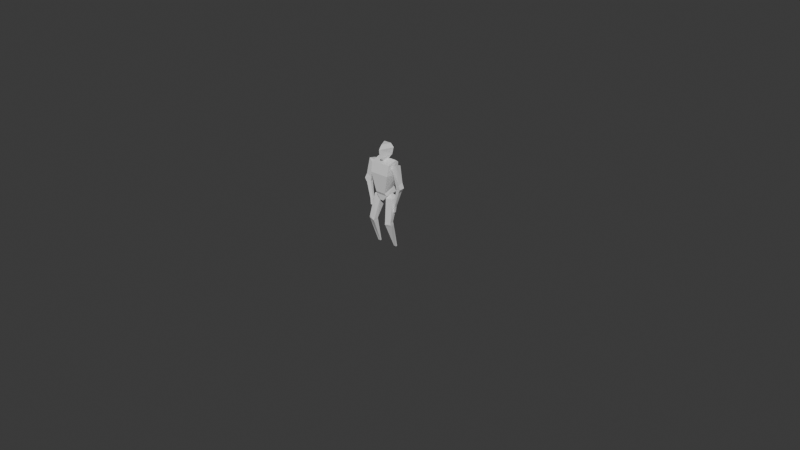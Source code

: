 # Source: alien_sus.blend  (saved by Blender 4.4.32; exported with 4.5.12 LTS)
import bpy
from mathutils import Matrix  # noqa: F401  (used for matrix-valued properties, if any)

bpy.ops.wm.read_factory_settings(use_empty=True)
scene = bpy.context.scene
scene.name = 'Scene'

# ---- collections
col_collection = bpy.data.collections.new('Collection'); scene.collection.children.link(col_collection)
col_character1 = bpy.data.collections.new('character1'); scene.collection.children.link(col_character1)
col_character1_rig = bpy.data.collections.new('character1_rig'); col_character1.children.link(col_character1_rig)
col_character1_cs = bpy.data.collections.new('character1_cs'); col_character1.children.link(col_character1_cs)
col_character1_cs.hide_render = True
col_character1_cs.hide_viewport = True

# ---- materials (node trees are filled in below, after node groups)
mat_material = bpy.data.materials.new('Material')
mat_material.alpha_threshold = 0.0
mat_material.roughness = 0.5
mat_material.line_color = (0.0, 0.0, 0.0, 1.0)

# ---- material node trees
mat_material.use_nodes = True; mat_material.node_tree.nodes.clear()
_N = mat_material.node_tree.nodes; _L = mat_material.node_tree.links
n0 = _N.new('ShaderNodeOutputMaterial'); n0.name = 'Material Output'; n0.location = (300, 300)
n1 = _N.new('ShaderNodeBsdfPrincipled'); n1.name = 'Principled BSDF'; n1.location = (10, 300)
n1.inputs[3].default_value = 1.45
_L.new(n1.outputs[0], n0.inputs[0])
n0.is_active_output = True

# ---- world
world_world = bpy.data.worlds.new('World'); scene.world = world_world
world_world.use_nodes = True; world_world.node_tree.nodes.clear()
_N = world_world.node_tree.nodes; _L = world_world.node_tree.links
n0 = _N.new('ShaderNodeOutputWorld'); n0.name = 'World Output'; n0.location = (300, 300)
n1 = _N.new('ShaderNodeBackground'); n1.name = 'Background'; n1.location = (10, 300)
n1.inputs[0].default_value = (0.05088, 0.05088, 0.05088, 1.0)
_L.new(n1.outputs[0], n0.inputs[0])
n0.is_active_output = True
world_world.color = (0.05088, 0.05088, 0.05088)
world_world.sun_shadow_jitter_overblur = 0.0

# ---- meshes
me_alien = bpy.data.meshes.new('alien')
me_alien.from_pydata([(0.03211, -0.1406, 1.645), (0.1063, 0.07878, 1.683), (-0.04207, 0.07878, 1.683), (0.03211, -0.05691, 1.598), (0.07391, 0.02317, 1.622), (-0.009686, 0.02317, 1.622), (0.03211, -0.04433, 1.563), (0.07391, 0.0339, 1.593), (-0.009686, 0.0339, 1.593), (0.2106, -0.1301, 1.564), (-0.1464, -0.1301, 1.564), (0.2049, -0.1703, 1.381), (-0.1406, -0.1703, 1.381), (0.2049, 0.1099, 1.348), (-0.1406, 0.1099, 1.348), (0.1227, -0.1371, 1.04), (-0.0585, -0.1371, 1.04), (0.1227, 0.1076, 1.102), (-0.0585, 0.1076, 1.102), (0.06233, -0.1049, 0.8878), (0.001901, -0.1049, 0.8878), (0.06233, 0.09333, 0.881), (0.001901, 0.09333, 0.881), (-0.07598, 0.1425, 0.9973), (-0.07598, -0.1109, 0.9924), (0.1402, 0.1425, 0.9973), (0.1402, -0.1109, 0.9924), (-0.06502, -0.02965, 1.536), (-0.2651, 0.01179, 1.13), (-0.362, -0.07469, 1.175), (-0.3631, 0.02853, 1.179), (-0.2367, 0.05443, 1.545), (-0.2491, -0.07582, 1.574), (-0.131, 0.001594, 1.493), (-0.1685, -0.07179, 1.467), (-0.2622, -0.04291, 1.129), (-0.2277, -0.01211, 0.696), (-0.2306, -0.03993, 0.6999), (-0.2581, -0.05116, 0.7008), (-0.256, -0.009065, 0.699), (-0.2484, -0.04628, 1.204), (-0.2489, 0.01004, 1.206), (-0.3255, -0.06538, 1.26), (-0.3206, 0.03215, 1.261), (-0.3268, -0.06353, 1.1), (-0.3268, 0.02357, 1.1), (0.1292, -0.02965, 1.536), (0.2964, 0.01239, 1.126), (0.3974, -0.07361, 1.163), (0.3984, 0.02961, 1.167), (0.301, 0.05502, 1.542), (0.3155, -0.07534, 1.572), (0.1927, 0.0006373, 1.498), (0.2321, -0.07188, 1.467), (0.2937, -0.04232, 1.126), (0.2275, -0.01212, 0.6961), (0.2306, -0.03993, 0.6999), (0.2578, -0.05117, 0.7008), (0.255, -0.00909, 0.6988), (0.2864, -0.04583, 1.201), (0.2868, 0.01048, 1.203), (0.3679, -0.06442, 1.25), (0.3625, 0.03307, 1.252), (0.3552, -0.06273, 1.091), (0.3549, 0.02437, 1.09), (-0.02976, -0.06787, 0.9096), (-0.02712, 0.09577, 0.8889), (-0.1567, 0.1019, 0.929), (-0.1578, -0.06079, 0.9498), (-0.02605, 0.02373, 1.024), (-0.1986, -0.044, 0.5282), (-0.0914, -0.06853, 0.5088), (-0.1054, -0.1375, 0.5175), (-0.2148, -0.1261, 0.5408), (-0.206, -0.03352, 0.4838), (-0.09825, -0.05523, 0.4645), (-0.1162, -0.1499, 0.4784), (-0.2234, -0.1258, 0.4983), (-0.1167, -0.125, 0.4329), (-0.2249, -0.1038, 0.4517), (-0.1979, 0.09238, 7.682e-05), (-0.1527, 0.09237, 0.0002923), (-0.1528, 0.06382, -0.001339), (-0.1979, 0.06378, -0.0009223), (0.08957, -0.06669, 0.9168), (0.08823, 0.09662, 0.8947), (0.2204, 0.1009, 0.9242), (0.2206, -0.06163, 0.9468), (0.09201, 0.02421, 1.026), (0.2285, -0.05139, 0.5236), (0.1189, -0.06938, 0.5119), (0.1292, -0.1391, 0.5201), (0.2405, -0.1343, 0.5357), (0.2334, -0.04144, 0.4793), (0.1234, -0.05646, 0.4676), (0.1362, -0.152, 0.48), (0.246, -0.1349, 0.4922), (0.1354, -0.1269, 0.4342), (0.2457, -0.1122, 0.4454), (0.1978, 0.09239, 3.136e-05), (0.1527, 0.09235, 0.0004286), (0.1527, 0.06366, -0.0005843), (0.1979, 0.06387, -0.001368), (0.2656, -0.05351, 0.8049), (0.2637, 0.0006497, 0.8043), (0.2289, -0.0404, 0.8194), (0.2266, -0.005315, 0.8173), (-0.265, -0.05352, 0.807), (-0.2631, 0.000643, 0.8063), (-0.2271, -0.04044, 0.8179), (-0.225, -0.005357, 0.8157), (0.2094, 0.1064, 1.569), (0.2106, 0.0514, 1.611), (-0.1464, 0.0514, 1.611), (-0.1452, 0.1064, 1.569), (0.03211, -0.1066, 1.886), (0.02986, -0.1637, 1.81), (0.1012, 0.05094, 1.889), (0.1379, 0.07803, 1.814), (-0.03703, 0.05094, 1.889), (-0.07361, 0.07803, 1.814)], [], [(116, 120, 2), (0, 116, 2), (2, 1, 4, 5), (2, 120, 118, 1), (3, 5, 8, 6), (1, 0, 3, 4), (0, 2, 5, 3), (7, 6, 8), (5, 4, 7, 8), (4, 3, 6, 7), (111, 112, 9, 11, 13), (13, 11, 15, 17), (9, 10, 12, 11), (10, 113, 114, 14, 12), (112, 113, 10, 9), (24, 23, 22, 20), (12, 14, 18, 16), (14, 13, 17, 18), (11, 12, 16, 15), (21, 19, 20, 22), (23, 25, 21, 22), (26, 24, 20, 19), (25, 26, 19, 21), (17, 15, 26, 25), (15, 16, 24, 26), (18, 17, 25, 23), (16, 18, 23, 24), (1, 118, 116), (115, 117, 119), (41, 28, 30), (42, 43, 30, 29), (27, 32, 34), (27, 31, 32), (27, 33, 31), (27, 34, 33), (41, 40, 35, 28), (40, 42, 29), (110, 109, 37, 36), (107, 38, 37, 109), (110, 36, 39, 108), (30, 45, 44, 29), (38, 39, 36, 37), (45, 30, 28), (29, 44, 35), (34, 32, 42, 40), (33, 34, 40, 41), (32, 31, 43, 42), (31, 33, 41, 43), (108, 39, 38, 107), (35, 40, 29), (43, 41, 30), (60, 49, 47), (61, 48, 49, 62), (46, 53, 51), (46, 51, 50), (46, 50, 52), (46, 52, 53), (60, 47, 54, 59), (59, 48, 61), (106, 55, 56, 105), (103, 105, 56, 57), (106, 104, 58, 55), (49, 48, 63, 64), (57, 56, 55, 58), (64, 47, 49), (48, 54, 63), (53, 59, 61, 51), (52, 60, 59, 53), (51, 61, 62, 50), (50, 62, 60, 52), (104, 103, 57, 58), (54, 48, 59), (62, 49, 60), (67, 70, 73, 68), (66, 71, 70, 67), (68, 69, 67), (67, 69, 66), (65, 69, 68), (66, 69, 65), (76, 75, 71), (68, 73, 72, 65), (65, 72, 71, 66), (76, 78, 75), (71, 75, 74, 70), (70, 74, 77), (73, 77, 76, 72), (79, 83, 82, 78), (77, 79, 78, 76), (73, 70, 77), (74, 79, 77), (83, 80, 81, 82), (75, 81, 80, 74), (74, 80, 83, 79), (78, 82, 81, 75), (72, 76, 71), (86, 87, 92, 89), (85, 86, 89, 90), (87, 86, 88), (86, 85, 88), (84, 87, 88), (85, 84, 88), (95, 90, 94), (87, 84, 91, 92), (84, 85, 90, 91), (95, 94, 97), (90, 89, 93, 94), (89, 96, 93), (92, 91, 95, 96), (98, 97, 101, 102), (96, 95, 97, 98), (92, 96, 89), (93, 96, 98), (102, 101, 100, 99), (94, 93, 99, 100), (93, 98, 102, 99), (97, 94, 100, 101), (91, 90, 95), (64, 63, 103, 104), (47, 64, 104, 106), (63, 54, 105, 103), (47, 106, 105, 54), (45, 108, 107, 44), (28, 110, 108, 45), (44, 107, 109, 35), (28, 35, 109, 110), (111, 114, 113, 112), (114, 111, 13, 14), (119, 117, 118, 120), (117, 115, 116, 118), (115, 119, 120, 116), (0, 1, 116)])
_uv = me_alien.uv_layers.new(name='UVMap')
_uv.uv.foreach_set('vector', [0.3696, 1.411, 0.5735, 1.414, 0.5742, 1.262, 0.3883, 1.195, 0.3688, 1.41, 0.5742, 1.262, 0.4516, 1.262, 0.5773, 1.262, 0.5563, 1.187, 0.4727, 1.187, 0.4516, 1.262, 0.4249, 1.414, 0.6041, 1.414, 0.5773, 1.262, 0.457, 1.163, 0.5371, 1.187, 0.5478, 1.157, 0.4696, 1.128, 0.5742, 1.262, 0.3883, 1.195, 0.457, 1.163, 0.5371, 1.187, 0.3883, 1.195, 0.5742, 1.262, 0.5371, 1.187, 0.457, 1.163, 0.5563, 0.5478, 0.5145, 0.4696, 0.4727, 0.5478, 0.4727, 1.187, 0.5563, 1.187, 0.5563, 1.157, 0.4727, 1.157, 0.5371, 1.187, 0.457, 1.163, 0.4696, 1.128, 0.5478, 1.157, 0.6203, 1.134, 0.5653, 1.176, 0.3838, 1.128, 0.3436, 0.9451, 0.6238, 0.9126, 0.6238, 0.9126, 0.3436, 0.9451, 0.3768, 0.6042, 0.6215, 0.6669, 0.693, 1.128, 0.336, 1.128, 0.3417, 0.9451, 0.6872, 0.9451, 0.3838, 1.128, 0.5653, 1.176, 0.6203, 1.134, 0.6238, 0.9126, 0.3436, 0.9451, 0.693, 0.5653, 0.336, 0.5653, 0.336, 0.3838, 0.693, 0.3838, 0.403, 0.5568, 0.6564, 0.5617, 0.6072, 0.4454, 0.409, 0.4522, 0.3436, 0.9451, 0.6238, 0.9126, 0.6215, 0.6669, 0.3768, 0.6042, 0.3417, 0.9126, 0.6872, 0.9126, 0.6051, 0.6669, 0.4239, 0.6669, 0.6872, 0.9451, 0.3417, 0.9451, 0.4239, 0.6042, 0.6051, 0.6042, 0.5447, 0.6072, 0.5447, 0.409, 0.4843, 0.409, 0.4843, 0.6072, 0.4064, 0.5617, 0.6226, 0.5617, 0.5447, 0.4454, 0.4843, 0.4454, 0.6226, 0.5568, 0.4064, 0.5568, 0.4843, 0.4522, 0.5447, 0.4522, 0.6564, 0.5617, 0.403, 0.5568, 0.409, 0.4522, 0.6072, 0.4454, 0.6215, 0.6669, 0.3768, 0.6042, 0.403, 0.5568, 0.6564, 0.5617, 0.6051, 0.6042, 0.4239, 0.6042, 0.4064, 0.5568, 0.6226, 0.5568, 0.4239, 0.6669, 0.6051, 0.6669, 0.6226, 0.5617, 0.4064, 0.5617, 0.3768, 0.6042, 0.6215, 0.6669, 0.6564, 0.5617, 0.403, 0.5568, 0.5742, 1.262, 0.5735, 1.414, 0.3682, 1.41, 0.5145, 0.4171, 0.573, 0.5506, 0.4559, 0.5506, 0.2334, 0.7707, 0.2172, 0.694, 0.1193, 0.7436, 0.4485, 0.8241, 0.5461, 0.8252, 0.5424, 0.7436, 0.4392, 0.7396, 0.4174, 1.101, 0.2333, 1.138, 0.3139, 1.031, 0.4174, 0.4843, 0.2457, 0.5683, 0.2333, 0.4381, 0.4174, 1.101, 0.3513, 1.058, 0.2457, 1.109, 0.4174, 0.4843, 0.3139, 0.4421, 0.3513, 0.5155, 0.5239, 0.7707, 0.4676, 0.7686, 0.471, 0.6938, 0.5257, 0.694, 0.234, 0.7686, 0.1569, 0.8241, 0.1204, 0.7396, 0.5085, 0.3802, 0.4735, 0.3824, 0.474, 0.2644, 0.5018, 0.2605, 0.2174, 0.3714, 0.2242, 0.2653, 0.2517, 0.2644, 0.2552, 0.3824, 0.2574, 0.3802, 0.2547, 0.2605, 0.2264, 0.2634, 0.2192, 0.3707, 0.5424, 0.7436, 0.5375, 0.6643, 0.4504, 0.6643, 0.4392, 0.7396, 0.2242, 0.4627, 0.2264, 0.5048, 0.2547, 0.5018, 0.2517, 0.474, 0.1555, 0.6643, 0.1193, 0.7436, 0.2172, 0.694, 0.1204, 0.7396, 0.1556, 0.6643, 0.2201, 0.6938, 0.3139, 1.031, 0.2333, 1.138, 0.1569, 0.8241, 0.234, 0.7686, 0.5155, 1.058, 0.4421, 1.031, 0.4676, 0.7686, 0.5239, 0.7707, 0.4381, 1.138, 0.5683, 1.109, 0.5461, 0.8252, 0.4485, 0.8241, 0.2457, 1.109, 0.3513, 1.058, 0.2334, 0.7707, 0.1617, 0.8252, 0.5145, 0.3707, 0.5048, 0.2634, 0.4627, 0.2653, 0.4604, 0.3714, 0.2201, 0.6938, 0.234, 0.7686, 0.1204, 0.7396, 0.1617, 0.8252, 0.2334, 0.7707, 0.1193, 0.7436, 0.7691, 0.7676, 0.8807, 0.7312, 0.7787, 0.6904, 0.4495, 0.8145, 0.4403, 0.7272, 0.5435, 0.7312, 0.547, 0.8161, 0.6116, 1.101, 0.7145, 1.032, 0.7979, 1.136, 0.6116, 0.4843, 0.7979, 0.4386, 0.7833, 0.5689, 0.6116, 1.101, 0.7833, 1.106, 0.6751, 1.062, 0.6116, 0.4843, 0.6751, 0.5145, 0.7145, 0.442, 0.5244, 0.7676, 0.5263, 0.6904, 0.4716, 0.6905, 0.4681, 0.7655, 0.7688, 0.7655, 0.8798, 0.7272, 0.8503, 0.8145, 0.5086, 0.3818, 0.5018, 0.2605, 0.474, 0.2644, 0.4735, 0.3839, 0.7479, 0.3694, 0.7113, 0.3839, 0.713, 0.2644, 0.7401, 0.2652, 0.709, 0.3818, 0.746, 0.3687, 0.7374, 0.2633, 0.7098, 0.2605, 0.5435, 0.7312, 0.4403, 0.7272, 0.4512, 0.655, 0.5383, 0.6549, 0.7401, 0.4627, 0.713, 0.474, 0.7098, 0.5018, 0.7374, 0.5048, 0.8373, 0.6549, 0.7787, 0.6904, 0.8807, 0.7312, 0.8798, 0.7272, 0.7761, 0.6905, 0.8376, 0.655, 0.7145, 1.032, 0.7688, 0.7655, 0.8503, 0.8145, 0.7979, 1.136, 0.5145, 1.062, 0.5244, 0.7676, 0.4681, 0.7655, 0.442, 1.032, 0.4386, 1.136, 0.4495, 0.8145, 0.547, 0.8161, 0.5689, 1.106, 0.7833, 1.106, 0.8449, 0.8161, 0.7691, 0.7676, 0.6751, 1.062, 0.5146, 0.3687, 0.4604, 0.3694, 0.4627, 0.2652, 0.5048, 0.2633, 0.7761, 0.6905, 0.8798, 0.7272, 0.7688, 0.7655, 0.8449, 0.8161, 0.8807, 0.7312, 0.7691, 0.7676, 0.6158, 0.4934, 0.4699, 0.09268, 0.3879, 0.1053, 0.4531, 0.5143, 0.4552, 0.4534, 0.391, 0.07321, 0.2837, 0.09268, 0.3257, 0.4934, 0.3246, 0.4531, 0.4563, 0.5376, 0.3257, 0.6158, 0.3257, 0.4934, 0.4563, 0.5881, 0.4552, 0.4534, 0.4526, 0.474, 0.4563, 0.5881, 0.3246, 0.5143, 0.6097, 0.4534, 0.5376, 0.5881, 0.446, 0.474, 0.364, 0.04282, 0.4587, 0.02895, 0.4454, 0.07321, 0.3246, 0.5143, 0.2676, 0.1053, 0.3769, 0.08195, 0.4526, 0.474, 0.446, 0.474, 0.3764, 0.08195, 0.4454, 0.07321, 0.6097, 0.4534, 0.364, 0.04282, 0.3889, -0.00263, 0.4587, 0.02895, 0.391, 0.07321, 0.3841, 0.02895, 0.2764, 0.04822, 0.2837, 0.09268, 0.4699, 0.09268, 0.4804, 0.04822, 0.3881, 0.0627, 0.2676, 0.1053, 0.2589, 0.0627, 0.3662, 0.04282, 0.3769, 0.08195, 0.2575, 0.01612, 0.2845, -0.4365, 0.3296, -0.4369, 0.3657, -0.00263, 0.2589, 0.0627, 0.2575, 0.01612, 0.3657, -0.00263, 0.3662, 0.04282, 0.3879, 0.1053, 0.4699, 0.09268, 0.3881, 0.0627, 0.4804, 0.04822, 0.4101, 0.01612, 0.3881, 0.0627, 0.2845, 0.5777, 0.2845, 0.6063, 0.3297, 0.6063, 0.3296, 0.5777, 0.3841, 0.02895, 0.3297, -0.4353, 0.2845, -0.4355, 0.2764, 0.04822, 0.4804, 0.04822, 0.6063, -0.4355, 0.5777, -0.4365, 0.4101, 0.01612, 0.3889, -0.00263, 0.5777, -0.4369, 0.6063, -0.4353, 0.4587, 0.02895, 0.3764, 0.08195, 0.364, 0.04282, 0.4454, 0.07321, 0.6148, 0.4887, 0.4523, 0.5113, 0.3796, 0.1002, 0.4625, 0.08805, 0.5706, 0.4591, 0.7028, 0.4887, 0.7109, 0.08805, 0.6013, 0.07635, 0.7029, 0.4523, 0.7028, 0.6148, 0.5744, 0.5381, 0.7028, 0.4887, 0.5706, 0.4591, 0.5744, 0.59, 0.5719, 0.4813, 0.7029, 0.5113, 0.5744, 0.59, 0.6105, 0.4591, 0.4472, 0.4813, 0.5381, 0.59, 0.3619, 0.04443, 0.4445, 0.07635, 0.4574, 0.03202, 0.7029, 0.5113, 0.5719, 0.4813, 0.6115, 0.08458, 0.7228, 0.1002, 0.4472, 0.4813, 0.6105, 0.4591, 0.4445, 0.07635, 0.3748, 0.08458, 0.3619, 0.04443, 0.4574, 0.03202, 0.387, -0.001344, 0.6013, 0.07635, 0.7109, 0.08805, 0.7157, 0.04371, 0.6057, 0.03202, 0.4625, 0.08805, 0.379, 0.05667, 0.4725, 0.04371, 0.7228, 0.1002, 0.6115, 0.08458, 0.6186, 0.04443, 0.7283, 0.05667, 0.728, 0.009823, 0.6178, -0.001344, 0.6351, -0.4361, 0.6802, -0.4369, 0.7283, 0.05667, 0.6186, 0.04443, 0.6178, -0.001344, 0.728, 0.009823, 0.3796, 0.1002, 0.379, 0.05667, 0.4625, 0.08805, 0.4725, 0.04371, 0.379, 0.05667, 0.4017, 0.009823, 0.6802, 0.5778, 0.6351, 0.5776, 0.635, 0.6063, 0.6802, 0.6063, 0.6057, 0.03202, 0.7157, 0.04371, 0.6802, -0.4355, 0.635, -0.4351, 0.4725, 0.04371, 0.4017, 0.009823, 0.5778, -0.4369, 0.6063, -0.4355, 0.387, -0.001344, 0.4574, 0.03202, 0.6063, -0.4351, 0.5776, -0.4361, 0.3748, 0.08458, 0.4445, 0.07635, 0.3619, 0.04443, 0.5383, 0.6549, 0.4512, 0.655, 0.4604, 0.3694, 0.5146, 0.3687, 0.7787, 0.6904, 0.8373, 0.6549, 0.746, 0.3687, 0.709, 0.3818, 0.8376, 0.655, 0.7761, 0.6905, 0.7113, 0.3839, 0.7479, 0.3694, 0.5263, 0.6904, 0.5086, 0.3818, 0.4735, 0.3839, 0.4716, 0.6905, 0.5375, 0.6643, 0.5145, 0.3707, 0.4604, 0.3714, 0.4504, 0.6643, 0.2172, 0.694, 0.2574, 0.3802, 0.2192, 0.3707, 0.1555, 0.6643, 0.1556, 0.6643, 0.2174, 0.3714, 0.2552, 0.3824, 0.2201, 0.6938, 0.5257, 0.694, 0.471, 0.6938, 0.4735, 0.3824, 0.5085, 0.3802, 0.6918, 0.6194, 0.3372, 0.6194, 0.336, 0.5653, 0.693, 0.5653, 0.3372, 1.134, 0.6918, 1.134, 0.6872, 0.9126, 0.3417, 0.9126, 0.4559, 0.5506, 0.573, 0.5506, 0.6041, 0.5734, 0.4249, 0.5734, 0.573, 0.5506, 0.5145, 0.4171, 0.5172, 0.3663, 0.6073, 0.5717, 0.5145, 0.4171, 0.4559, 0.5506, 0.4217, 0.5717, 0.5112, 0.3678, 0.3883, 1.195, 0.5742, 1.262, 0.3677, 1.41])
me_alien.materials.append(mat_material)
me_alien.use_mirror_x = True
me_alien.use_mirror_vertex_groups = False
me_alien.update()
me_cs_circle_01_003 = bpy.data.meshes.new('cs_circle_01.003')
me_cs_circle_01_003.from_pydata([(5.856e-08, 2.56e-15, 1.34), (6.886e-08, -0.2614, 1.314), (7.651e-08, -0.5127, 1.238), (8.122e-08, -0.7443, 1.114), (8.281e-08, -0.9473, 0.9473), (8.122e-08, -1.114, 0.7443), (7.651e-08, -1.238, 0.5127), (6.886e-08, -1.314, 0.2614), (5.856e-08, -1.34, 1.011e-07), (-5.856e-08, 1.34, 1.294e-06), (-4.601e-08, 1.314, 0.2614), (-3.169e-08, 1.238, 0.5127), (-1.616e-08, 1.114, 0.7443), (7.979e-14, 0.9473, 0.9473), (1.616e-08, 0.7443, 1.114), (3.169e-08, 0.5127, 1.238), (4.601e-08, 0.2614, 1.314)], [(1, 0), (2, 1), (3, 2), (4, 3), (5, 4), (6, 5), (7, 6), (8, 7), (10, 9), (11, 10), (12, 11), (13, 12), (14, 13), (15, 14), (16, 15), (16, 0)], [])
me_cs_circle_01_003.use_remesh_preserve_volume = False
me_cs_circle_01_003.use_remesh_preserve_attributes = False
me_cs_circle_01_003.use_mirror_vertex_groups = False
me_cs_circle_01_003.update()
me_cs_circle_head_002 = bpy.data.meshes.new('cs_circle_head.002')
me_cs_circle_head_002.from_pydata([(-2.887, 6.233, -0.5743), (-2.72, 6.233, -1.126), (-2.448, 6.233, -1.635), (-2.081, 6.233, -2.081), (-1.635, 6.233, -2.448), (-1.126, 6.233, -2.72), (-0.5743, 6.233, -2.887), (0.0, 6.233, -2.944), (-2.944, 6.233, -1.238e-06), (-2.887, 6.233, 0.5743), (-2.72, 6.233, 1.126), (-2.448, 6.233, 1.635), (-2.081, 6.233, 2.081), (-1.635, 6.233, 2.448), (-1.126, 6.233, 2.72), (-0.5743, 6.233, 2.887), (9.592e-07, 6.233, 2.944), (0.5743, 6.233, 2.887), (1.126, 6.233, 2.72), (1.635, 6.233, 2.448), (2.081, 6.233, 2.081), (2.448, 6.233, 1.635), (2.72, 6.233, 1.126), (2.887, 6.233, 0.5743), (2.944, 6.233, -3.858e-06), (2.887, 6.233, -0.5743), (2.72, 6.233, -1.126), (2.448, 6.233, -1.635), (2.081, 6.233, -2.081), (1.635, 6.233, -2.448), (1.126, 6.233, -2.72), (0.5743, 6.233, -2.887)], [(12, 11), (9, 8), (0, 1), (11, 10), (2, 3), (6, 7), (1, 2), (5, 6), (3, 4), (4, 5), (8, 0), (10, 9), (13, 12), (14, 13), (15, 14), (16, 15), (17, 16), (18, 17), (19, 18), (20, 19), (21, 20), (22, 21), (23, 22), (24, 23), (25, 24), (26, 25), (27, 26), (28, 27), (29, 28), (30, 29), (31, 30), (7, 31)], [])
me_cs_circle_head_002.use_remesh_preserve_volume = False
me_cs_circle_head_002.use_remesh_preserve_attributes = False
me_cs_circle_head_002.use_mirror_vertex_groups = False
me_cs_circle_head_002.update()
me_cs_user_c_thigh_fk_r_002 = bpy.data.meshes.new('cs_user_c_thigh_fk.r.002')
me_cs_user_c_thigh_fk_r_002.from_pydata([(-0.1892, -0.1865, -0.1566), (0.1534, -0.1865, -0.1566), (0.153, -0.1865, 0.1599), (-0.1895, -0.1865, 0.1599), (-0.1801, 0.376, -0.1553), (0.1624, 0.376, -0.1553), (0.1621, 0.376, 0.1612), (-0.1805, 0.376, 0.1612)], [(1, 5), (2, 6), (0, 4), (7, 3), (1, 2), (3, 0), (5, 6), (6, 7), (4, 5), (7, 4), (2, 3), (0, 1)], [])
me_cs_user_c_thigh_fk_r_002.use_remesh_preserve_volume = False
me_cs_user_c_thigh_fk_r_002.use_remesh_preserve_attributes = False
me_cs_user_c_thigh_fk_r_002.use_mirror_vertex_groups = False
me_cs_user_c_thigh_fk_r_002.update()
me_cs_user_c_thigh_fk_l_002 = bpy.data.meshes.new('cs_user_c_thigh_fk.l.002')
me_cs_user_c_thigh_fk_l_002.from_pydata([(0.1892, -0.1865, -0.1566), (-0.1534, -0.1865, -0.1566), (-0.153, -0.1865, 0.1599), (0.1895, -0.1865, 0.1599), (0.1801, 0.376, -0.1553), (-0.1624, 0.376, -0.1553), (-0.1621, 0.376, 0.1612), (0.1805, 0.376, 0.1612)], [(1, 5), (2, 6), (0, 4), (7, 3), (1, 2), (3, 0), (5, 6), (6, 7), (4, 5), (7, 4), (2, 3), (0, 1)], [])
me_cs_user_c_thigh_fk_l_002.use_remesh_preserve_volume = False
me_cs_user_c_thigh_fk_l_002.use_remesh_preserve_attributes = False
me_cs_user_c_thigh_fk_l_002.use_mirror_vertex_groups = False
me_cs_user_c_thigh_fk_l_002.update()
me_cs_user_c_leg_fk_r_002 = bpy.data.meshes.new('cs_user_c_leg_fk.r.002')
me_cs_user_c_leg_fk_r_002.from_pydata([(-0.131, 0.1538, -0.1212), (0.1313, 0.1538, -0.1212), (0.131, 0.1538, 0.1212), (-0.1313, 0.1538, 0.1212), (-0.131, 0.4672, -0.1212), (0.1313, 0.4672, -0.1212), (0.131, 0.4672, 0.1212), (-0.1313, 0.4672, 0.1212)], [(1, 5), (2, 6), (0, 4), (7, 3), (1, 2), (3, 0), (5, 6), (6, 7), (4, 5), (7, 4), (2, 3), (0, 1)], [])
me_cs_user_c_leg_fk_r_002.use_remesh_preserve_volume = False
me_cs_user_c_leg_fk_r_002.use_remesh_preserve_attributes = False
me_cs_user_c_leg_fk_r_002.use_mirror_vertex_groups = False
me_cs_user_c_leg_fk_r_002.update()
me_cs_user_c_leg_fk_l_002 = bpy.data.meshes.new('cs_user_c_leg_fk.l.002')
me_cs_user_c_leg_fk_l_002.from_pydata([(0.131, 0.1538, -0.1212), (-0.1313, 0.1538, -0.1212), (-0.131, 0.1538, 0.1212), (0.1313, 0.1538, 0.1212), (0.131, 0.4672, -0.1212), (-0.1313, 0.4672, -0.1212), (-0.131, 0.4672, 0.1212), (0.1313, 0.4672, 0.1212)], [(1, 5), (2, 6), (0, 4), (7, 3), (1, 2), (3, 0), (5, 6), (6, 7), (4, 5), (7, 4), (2, 3), (0, 1)], [])
me_cs_user_c_leg_fk_l_002.use_remesh_preserve_volume = False
me_cs_user_c_leg_fk_l_002.use_remesh_preserve_attributes = False
me_cs_user_c_leg_fk_l_002.use_mirror_vertex_groups = False
me_cs_user_c_leg_fk_l_002.update()
me_cs_user_c_spine_01_x_002 = bpy.data.meshes.new('cs_user_c_spine_01.x.002')
me_cs_user_c_spine_01_x_002.from_pydata([(-2.961, 1.067, -3.168), (-3.421, 1.067, -2.708), (-3.191, 1.067, -3.106), (-3.359, 1.067, -2.938), (-2.964, 1.067, 3.17), (-3.423, 1.067, 2.711), (-3.194, 1.067, 3.109), (-3.362, 1.067, 2.941), (2.964, 1.067, -3.17), (3.423, 1.067, -2.711), (3.194, 1.067, -3.109), (3.362, 1.067, -2.941), (2.961, 1.067, 3.168), (3.421, 1.067, 2.708), (3.191, 1.067, 3.106), (3.359, 1.067, 2.938)], [(8, 0), (0, 2), (2, 3), (3, 1), (1, 5), (5, 7), (7, 6), (6, 4), (4, 12), (12, 14), (14, 15), (15, 13), (13, 9), (9, 11), (11, 10), (10, 8)], [])
me_cs_user_c_spine_01_x_002.use_remesh_preserve_volume = False
me_cs_user_c_spine_01_x_002.use_remesh_preserve_attributes = False
me_cs_user_c_spine_01_x_002.use_mirror_vertex_groups = False
me_cs_user_c_spine_01_x_002.update()
me_cs_foot_004 = bpy.data.meshes.new('cs_foot.004')
me_cs_foot_004.from_pydata([(-0.5532, 1.511, -0.3392), (-0.5532, -0.002479, -0.3392), (-0.5532, 1.511, 0.3392), (-0.5532, -0.002479, 0.3392), (0.5532, 1.511, -0.3392), (0.5532, -0.002479, -0.3392), (0.5532, 1.511, 0.3392), (0.5532, -0.002479, 0.3392)], [(0, 1), (0, 2), (1, 3), (2, 3), (4, 5), (4, 6), (5, 7), (6, 7), (7, 3), (1, 5), (2, 6), (0, 4)], [])
me_cs_foot_004.use_remesh_preserve_volume = False
me_cs_foot_004.use_remesh_preserve_attributes = False
me_cs_foot_004.use_mirror_vertex_groups = False
me_cs_foot_004.update()
me_cs_box_002 = bpy.data.meshes.new('cs_box.002')
me_cs_box_002.from_pydata([(0.2572, 0.002708, -0.238), (-0.2578, 0.002708, -0.238), (-0.2572, 0.002708, 0.238), (0.2578, 0.002708, 0.238), (0.2572, 0.6182, -0.238), (-0.2578, 0.6182, -0.238), (-0.2572, 0.6182, 0.238), (0.2578, 0.6182, 0.238)], [(1, 5), (2, 6), (0, 4), (7, 3), (1, 2), (3, 0), (5, 6), (6, 7), (4, 5), (7, 4), (2, 3), (0, 1)], [])
me_cs_box_002.use_remesh_preserve_volume = False
me_cs_box_002.use_remesh_preserve_attributes = False
me_cs_box_002.use_mirror_vertex_groups = False
me_cs_box_002.update()
me_cs_torus_04_010 = bpy.data.meshes.new('cs_torus_04.010')
me_cs_torus_04_010.from_pydata([(0.6403, -0.004478, -0.1716), (0.6124, -0.004478, -0.2537), (0.5741, -0.004478, -0.3314), (0.5259, -0.004478, -0.4035), (0.4687, -0.004478, -0.4687), (0.4035, -0.004478, -0.5259), (0.3314, -0.004478, -0.5741), (0.2537, -0.004478, -0.6124), (0.1716, -0.004478, -0.6403), (-0.1716, -0.004478, -0.6403), (-0.3314, -0.004478, -0.5741), (-0.4035, -0.004478, -0.5259), (-0.4687, -0.004478, -0.4687), (-0.5259, -0.004478, -0.4035), (0.2537, -0.004478, 0.6124), (0.3314, -0.004478, 0.5741), (0.4687, -0.004478, 0.4687), (0.5259, -0.004478, 0.4035), (0.5741, -0.004478, 0.3314), (0.6403, -0.004478, 0.1716), (0.9775, -0.004478, -1.896e-09), (0.9713, -0.004478, -0.06454), (0.9526, -0.004478, -0.128), (-0.9526, -0.004478, -0.128), (-0.9713, -0.004478, -0.06454), (-0.9775, -0.004478, 5.49e-08), (-0.9713, -0.004478, 0.06454), (-0.9526, -0.004478, 0.128), (0.9526, -0.004478, 0.128), (0.9713, -0.004478, 0.06454), (-0.2537, -0.004478, -0.6124), (-0.5741, -0.004478, -0.3314), (-0.6124, -0.004478, -0.2537), (-0.6403, -0.004478, -0.1716), (-0.6403, -0.004478, 0.1716), (-0.6124, -0.004478, 0.2537), (-0.5741, -0.004478, 0.3314), (-0.5259, -0.004478, 0.4035), (-0.4687, -0.004478, 0.4687), (-0.4035, -0.004478, 0.5259), (-0.3314, -0.004478, 0.5741), (-0.2537, -0.004478, 0.6124), (-0.1716, -0.004478, 0.6403), (0.1716, -0.004478, 0.6403), (0.4035, -0.004478, 0.5259), (0.6124, -0.004477, 0.2537), (-5.96e-08, -0.004477, -0.9775), (-0.06454, -0.004477, -0.9713), (-0.128, -0.004477, -0.9526), (-0.128, -0.004478, 0.9526), (-0.06454, -0.004478, 0.9713), (1.192e-07, -0.004478, 0.9775), (0.06454, -0.004478, 0.9713), (0.128, -0.004478, 0.9526), (0.128, -0.004477, -0.9526), (0.06454, -0.004477, -0.9713)], [(11, 12), (9, 48), (1, 2), (54, 8), (5, 6), (2, 3), (34, 27), (4, 5), (17, 18), (16, 17), (14, 15), (12, 13), (7, 8), (23, 33), (0, 1), (10, 11), (6, 7), (3, 4), (26, 27), (25, 26), (24, 25), (23, 24), (21, 22), (20, 21), (20, 29), (28, 29), (28, 19), (0, 22), (37, 38), (15, 44), (30, 10), (35, 36), (44, 16), (13, 31), (39, 40), (9, 30), (41, 42), (18, 45), (43, 14), (38, 39), (32, 33), (45, 19), (40, 41), (36, 37), (31, 32), (34, 35), (52, 53), (51, 52), (50, 51), (49, 50), (47, 48), (46, 47), (46, 55), (54, 55), (43, 53), (49, 42)], [])
me_cs_torus_04_010.use_remesh_preserve_volume = False
me_cs_torus_04_010.use_remesh_preserve_attributes = False
me_cs_torus_04_010.use_mirror_vertex_groups = False
me_cs_torus_04_010.update()
me_cs_foot_l_002 = bpy.data.meshes.new('cs_foot.l.002')
me_cs_foot_l_002.from_pydata([(1.886, 3.453, -0.9747), (1.886, -0.04333, -0.9747), (1.886, 3.453, 1.115), (1.886, -0.04333, 1.115), (-0.03706, 3.453, -0.9747), (-0.03706, -0.04333, -0.9747), (-0.03706, 3.453, 1.115), (-0.03706, -0.04333, 1.115)], [(0, 1), (0, 2), (1, 3), (2, 3), (4, 5), (4, 6), (5, 7), (6, 7), (7, 3), (1, 5), (2, 6), (0, 4)], [])
me_cs_foot_l_002.use_remesh_preserve_volume = False
me_cs_foot_l_002.use_remesh_preserve_attributes = False
me_cs_foot_l_002.use_mirror_vertex_groups = False
me_cs_foot_l_002.update()
me_cs_foot_005 = bpy.data.meshes.new('cs_foot.005')
me_cs_foot_005.from_pydata([(-1.886, 3.453, -0.9747), (-1.886, -0.04333, -0.9747), (-1.886, 3.453, 1.115), (-1.886, -0.04333, 1.115), (0.03706, 3.453, -0.9747), (0.03706, -0.04333, -0.9747), (0.03706, 3.453, 1.115), (0.03706, -0.04333, 1.115)], [(0, 1), (0, 2), (1, 3), (2, 3), (4, 5), (4, 6), (5, 7), (6, 7), (7, 3), (1, 5), (2, 6), (0, 4)], [])
me_cs_foot_005.use_remesh_preserve_volume = False
me_cs_foot_005.use_remesh_preserve_attributes = False
me_cs_foot_005.use_mirror_vertex_groups = False
me_cs_foot_005.update()
me_cs_plane_2_003 = bpy.data.meshes.new('cs_plane_2.003')
me_cs_plane_2_003.from_pydata([(-4.636e-16, 2.088, -5.796e-14), (-0.4073, 2.048, -5.694e-14), (-0.799, 1.929, -5.372e-14), (-1.16, 1.736, -4.845e-14), (-1.476, 1.476, -4.131e-14), (-1.736, 1.16, -3.259e-14), (-1.929, 0.799, -2.261e-14), (-2.048, 0.4073, -1.176e-14), (-2.088, 1.576e-07, -4.636e-16), (-2.048, -0.4073, 1.085e-14), (-1.929, -0.799, 2.175e-14), (-1.736, -1.16, 3.181e-14), (-1.476, -1.476, 4.065e-14), (-1.16, -1.736, 4.793e-14), (-0.799, -1.929, 5.337e-14), (-0.4073, -2.048, 5.675e-14), (6.803e-07, -2.088, 5.796e-14), (0.4073, -2.048, 5.694e-14), (0.799, -1.929, 5.372e-14), (1.16, -1.736, 4.845e-14), (1.476, -1.476, 4.131e-14), (1.736, -1.16, 3.259e-14), (1.929, -0.799, 2.261e-14), (2.048, -0.4073, 1.176e-14), (2.088, 2.016e-06, 4.635e-16), (2.048, 0.4073, -1.085e-14), (1.929, 0.799, -2.175e-14), (1.736, 1.16, -3.181e-14), (1.476, 1.476, -4.065e-14), (1.16, 1.736, -4.793e-14), (0.799, 1.929, -5.337e-14), (0.4073, 2.048, -5.675e-14)], [(1, 0), (2, 1), (3, 2), (4, 3), (5, 4), (6, 5), (7, 6), (8, 7), (9, 8), (10, 9), (11, 10), (12, 11), (13, 12), (14, 13), (15, 14), (16, 15), (17, 16), (18, 17), (19, 18), (20, 19), (21, 20), (22, 21), (23, 22), (24, 23), (25, 24), (26, 25), (27, 26), (28, 27), (29, 28), (30, 29), (31, 30), (0, 31)], [])
me_cs_plane_2_003.use_remesh_preserve_volume = False
me_cs_plane_2_003.use_remesh_preserve_attributes = False
me_cs_plane_2_003.use_mirror_vertex_groups = False
me_cs_plane_2_003.update()
me_cs_plane_1_003 = bpy.data.meshes.new('cs_plane_1.003')
me_cs_plane_1_003.from_pydata([(-1.136, 1.347, 0.9805), (1.024, 0.7604, 0.9824), (0.9355, 1.414, 0.9824), (-0.4924, 1.249, 0.9824), (0.0, 0.4518, 0.9824), (0.0, 1.188, 0.9824), (1.222, 1.128, 0.9824), (-0.4924, 0.5135, 0.9824), (0.4924, 0.5135, 0.9824), (0.4924, 1.249, 0.9824), (1.136, 1.347, 0.9805), (-1.222, 1.128, 0.9824), (-0.9355, 1.414, 0.9824), (-1.024, 0.7604, 0.9824), (1.17, 0.9358, 0.9805), (-1.17, 0.9358, 0.9805)], [(8, 1), (9, 2), (10, 2), (3, 12), (7, 13), (14, 6), (0, 12), (4, 8), (5, 9), (6, 10), (13, 15), (11, 0), (15, 11), (1, 14), (5, 3), (4, 7)], [])
me_cs_plane_1_003.use_remesh_preserve_volume = False
me_cs_plane_1_003.use_remesh_preserve_attributes = False
me_cs_plane_1_003.use_mirror_vertex_groups = False
me_cs_plane_1_003.update()
me_cs_arrow_cross_002 = bpy.data.meshes.new('cs_arrow_cross.002')
me_cs_arrow_cross_002.from_pydata([(0.94, -1.864, -7.793e-08), (5.573e-07, -3.115, -7.793e-08), (-0.9391, -1.864, -7.793e-08), (1.744, 1.165, 0.0), (-1.862, -0.9391, 6.139e-08), (-3.115, 3.135e-07, 6.139e-08), (-1.864, 0.9437, 2.007e-07), (1.862, 0.9428, 6.139e-08), (1.938, 0.8027, 0.0), (3.115, -5.225e-07, 6.139e-08), (1.865, -0.9434, 6.139e-08), (1.707e-06, 3.115, 6.139e-08), (0.9423, 1.861, 2.007e-07), (2.057, 0.4092, 0.0), (2.098, 2.025e-06, 0.0), (2.057, -0.4092, 0.0), (1.938, -0.8027, 0.0), (1.744, -1.165, 0.0), (1.483, -1.483, 0.0), (1.165, -1.744, 0.0), (0.8027, -1.938, 0.0), (0.4092, -2.057, 0.0), (6.835e-07, -2.098, 0.0), (-0.4092, -2.057, 0.0), (-0.8027, -1.938, 0.0), (-1.165, -1.744, 0.0), (-1.483, -1.483, 0.0), (-1.744, -1.165, 0.0), (-1.938, -0.8027, 0.0), (-2.057, -0.4092, 0.0), (-2.098, 1.584e-07, 0.0), (-2.057, 0.4092, 0.0), (-1.938, 0.8027, 0.0), (-1.744, 1.165, 0.0), (-1.483, 1.483, 0.0), (-1.165, 1.744, 0.0), (-0.8027, 1.938, 0.0), (-0.4092, 2.057, 0.0), (0.0, 2.098, 0.0), (1.483, 1.483, 0.0), (1.165, 1.744, 0.0), (0.8027, 1.938, 0.0), (0.4092, 2.057, 0.0), (-0.9537, 1.86, 0.0)], [(1, 0), (1, 2), (38, 42), (5, 4), (5, 6), (9, 7), (41, 40), (9, 10), (11, 43), (11, 12), (40, 39), (39, 3), (3, 8), (8, 13), (13, 14), (14, 15), (15, 16), (16, 17), (17, 18), (18, 19), (19, 20), (20, 21), (23, 24), (22, 23), (21, 22), (24, 25), (25, 26), (26, 27), (27, 28), (28, 29), (29, 30), (30, 31), (31, 32), (32, 33), (33, 34), (34, 35), (42, 41), (43, 36), (36, 37), (37, 38), (35, 43)], [])
me_cs_arrow_cross_002.use_remesh_preserve_volume = False
me_cs_arrow_cross_002.use_remesh_preserve_attributes = False
me_cs_arrow_cross_002.use_mirror_vertex_groups = False
me_cs_arrow_cross_002.update()
me_cs_circle_squashed_003 = bpy.data.meshes.new('cs_circle_squashed.003')
me_cs_circle_squashed_003.from_pydata([(0.0, 1.046, 0.1798), (-0.1248, 1.046, 0.1763), (-0.2448, 1.046, 0.1661), (-0.3554, 1.046, 0.1495), (-0.4523, 1.046, 0.1271), (-0.5319, 1.046, 0.09989), (-0.591, 1.046, 0.06881), (-0.6274, 1.046, 0.03508), (-0.6397, 1.046, 5.28e-08), (-0.6274, 1.046, -0.03508), (-0.591, 1.046, -0.06881), (-0.5319, 1.046, -0.09989), (-0.4523, 1.046, -0.1271), (-0.3554, 1.046, -0.1495), (-0.2448, 1.046, -0.1661), (-0.1248, 1.046, -0.1763), (5.592e-08, 1.046, -0.1798), (0.1248, 1.046, -0.1763), (0.2448, 1.046, -0.1661), (0.3554, 1.046, -0.1495), (0.4523, 1.046, -0.1271), (0.5319, 1.046, -0.09989), (0.591, 1.046, -0.06881), (0.6274, 1.046, -0.03508), (0.6397, 1.046, 6.28e-08), (0.6274, 1.046, 0.03508), (0.591, 1.046, 0.06881), (0.5319, 1.046, 0.09989), (0.4523, 1.046, 0.1271), (0.3554, 1.046, 0.1495), (0.2448, 1.046, 0.1661), (0.1248, 1.046, 0.1763)], [(1, 0), (2, 1), (3, 2), (4, 3), (5, 4), (6, 5), (7, 6), (8, 7), (9, 8), (10, 9), (11, 10), (12, 11), (13, 12), (14, 13), (15, 14), (16, 15), (17, 16), (18, 17), (19, 18), (20, 19), (21, 20), (22, 21), (23, 22), (24, 23), (25, 24), (26, 25), (27, 26), (28, 27), (29, 28), (30, 29), (31, 30), (0, 31)], [])
_uv = me_cs_circle_squashed_003.uv_layers.new(name='UVMap')
_uv.uv.foreach_set('vector', [])
me_cs_circle_squashed_003.use_remesh_preserve_volume = False
me_cs_circle_squashed_003.use_remesh_preserve_attributes = False
me_cs_circle_squashed_003.use_mirror_vertex_groups = False
me_cs_circle_squashed_003.update()
me_cs_torus_04_011 = bpy.data.meshes.new('cs_torus_04.011')
me_cs_torus_04_011.from_pydata([(0.2841, -0.004478, 5.418e-10), (0.2817, -0.004478, -0.03708), (0.2744, -0.004478, -0.07354), (0.2625, -0.004478, -0.1087), (0.2461, -0.004478, -0.1421), (0.2254, -0.004478, -0.173), (0.2009, -0.004478, -0.2009), (0.173, -0.004478, -0.2254), (0.1421, -0.004478, -0.2461), (0.1087, -0.004478, -0.2625), (0.07354, -0.004478, -0.2744), (0.03708, -0.004478, -0.2817), (3.234e-12, -0.004478, -0.2841), (-0.03708, -0.004478, -0.2817), (-0.07354, -0.004478, -0.2744), (-0.1087, -0.004478, -0.2625), (-0.1421, -0.004478, -0.2461), (-0.173, -0.004478, -0.2254), (-0.2009, -0.004478, -0.2009), (-0.2254, -0.004478, -0.173), (-0.2461, -0.004478, -0.1421), (-0.2625, -0.004478, -0.1087), (-0.2744, -0.004478, -0.07354), (-0.2817, -0.004478, -0.03708), (-0.2841, -0.004478, 2.502e-08), (-0.2817, -0.004478, 0.03708), (-0.2744, -0.004478, 0.07354), (-0.2625, -0.004478, 0.1087), (-0.2461, -0.004478, 0.1421), (-0.2254, -0.004478, 0.173), (-0.2009, -0.004478, 0.2009), (-0.173, -0.004478, 0.2254), (-0.1421, -0.004478, 0.2461), (-0.1087, -0.004478, 0.2625), (-0.07354, -0.004478, 0.2744), (-0.03708, -0.004478, 0.2817), (-3.234e-12, -0.004478, 0.2841), (0.03708, -0.004478, 0.2817), (0.07354, -0.004478, 0.2744), (0.1087, -0.004478, 0.2625), (0.1421, -0.004478, 0.2461), (0.173, -0.004478, 0.2254), (0.2009, -0.004478, 0.2009), (0.2254, -0.004478, 0.173), (0.2461, -0.004478, 0.1421), (0.2625, -0.004478, 0.1087), (0.2744, -0.004478, 0.07354), (0.2817, -0.004478, 0.03708)], [(25, 26), (24, 25), (41, 42), (29, 30), (31, 32), (45, 46), (17, 18), (23, 24), (35, 36), (3, 4), (34, 35), (26, 27), (15, 16), (7, 8), (4, 5), (37, 38), (27, 28), (40, 41), (12, 13), (38, 39), (22, 23), (1, 2), (28, 29), (19, 20), (6, 7), (43, 44), (11, 12), (32, 33), (0, 1), (21, 22), (0, 47), (10, 11), (13, 14), (42, 43), (44, 45), (39, 40), (18, 19), (33, 34), (9, 10), (36, 37), (2, 3), (20, 21), (16, 17), (30, 31), (8, 9), (46, 47), (5, 6), (14, 15)], [])
me_cs_torus_04_011.use_remesh_preserve_volume = False
me_cs_torus_04_011.use_remesh_preserve_attributes = False
me_cs_torus_04_011.use_mirror_vertex_groups = False
me_cs_torus_04_011.update()
me_cs_torus_02_002 = bpy.data.meshes.new('cs_torus_02.002')
me_cs_torus_02_002.from_pydata([(1.457, -0.005427, -2.678e-09), (1.445, -0.005427, -0.1902), (1.408, -0.005427, -0.3772), (1.346, -0.005427, -0.5577), (1.262, -0.005427, -0.7287), (1.156, -0.005427, -0.8872), (1.031, -0.005427, -1.031), (0.8872, -0.005427, -1.156), (0.7287, -0.005427, -1.262), (0.5577, -0.005427, -1.346), (0.3772, -0.005427, -1.408), (0.1902, -0.005427, -1.445), (1.209e-11, -0.005427, -1.457), (-0.1902, -0.005427, -1.445), (-0.3772, -0.005427, -1.408), (-0.5577, -0.005427, -1.346), (-0.7287, -0.005427, -1.262), (-0.8872, -0.005427, -1.156), (-1.031, -0.005427, -1.031), (-1.156, -0.005427, -0.8872), (-1.262, -0.005427, -0.7287), (-1.346, -0.005427, -0.5577), (-1.408, -0.005427, -0.3772), (-1.445, -0.005427, -0.1902), (-1.457, -0.005427, 1.322e-07), (-1.445, -0.005427, 0.1902), (-1.408, -0.005427, 0.3772), (-1.346, -0.005427, 0.5577), (-1.262, -0.005427, 0.7287), (-1.156, -0.005427, 0.8872), (-1.031, -0.005427, 1.031), (-0.8872, -0.005427, 1.156), (-0.7287, -0.005427, 1.262), (-0.5577, -0.005427, 1.346), (-0.3772, -0.005427, 1.408), (-0.1902, -0.005427, 1.445), (-1.648e-11, -0.005427, 1.457), (0.1902, -0.005427, 1.445), (0.3772, -0.005427, 1.408), (0.5577, -0.005427, 1.346), (0.7287, -0.005427, 1.262), (0.8872, -0.005427, 1.156), (1.031, -0.005427, 1.031), (1.156, -0.005427, 0.8872), (1.262, -0.005427, 0.7287), (1.346, -0.005427, 0.5577), (1.408, -0.005427, 0.3772), (1.445, -0.005427, 0.1902)], [(25, 26), (24, 25), (41, 42), (29, 30), (31, 32), (45, 46), (17, 18), (23, 24), (35, 36), (3, 4), (34, 35), (26, 27), (15, 16), (7, 8), (4, 5), (37, 38), (27, 28), (40, 41), (12, 13), (38, 39), (22, 23), (1, 2), (28, 29), (19, 20), (6, 7), (43, 44), (11, 12), (32, 33), (0, 1), (21, 22), (0, 47), (10, 11), (13, 14), (42, 43), (44, 45), (39, 40), (18, 19), (33, 34), (9, 10), (36, 37), (2, 3), (20, 21), (16, 17), (30, 31), (8, 9), (46, 47), (5, 6), (14, 15)], [])
me_cs_torus_02_002.use_remesh_preserve_volume = False
me_cs_torus_02_002.use_remesh_preserve_attributes = False
me_cs_torus_02_002.use_mirror_vertex_groups = False
me_cs_torus_02_002.update()
me_cs_torus_03_002 = bpy.data.meshes.new('cs_torus_03.002')
me_cs_torus_03_002.from_pydata([(0.6475, 0.005344, -1.056e-09), (0.642, 0.005344, -0.08452), (0.6254, 0.005344, -0.1676), (0.5982, 0.005344, -0.2478), (0.5608, 0.005344, -0.3238), (0.5137, 0.005344, -0.3942), (0.4579, 0.005344, -0.4579), (0.3942, 0.005344, -0.5137), (0.3238, 0.005344, -0.5608), (0.2478, 0.005344, -0.5982), (0.1676, 0.005344, -0.6254), (0.08452, 0.005344, -0.642), (5.073e-11, 0.005344, -0.6475), (-0.08452, 0.005344, -0.642), (-0.1676, 0.005344, -0.6254), (-0.2478, 0.005344, -0.5982), (-0.3238, 0.005344, -0.5608), (-0.3942, 0.005344, -0.5137), (-0.4579, 0.005344, -0.4579), (-0.5137, 0.005344, -0.3942), (-0.5608, 0.005344, -0.3238), (-0.5982, 0.005344, -0.2478), (-0.6254, 0.005344, -0.1676), (-0.642, 0.005344, -0.08452), (-0.6475, 0.005344, 5.758e-08), (-0.642, 0.005344, 0.08452), (-0.6254, 0.005344, 0.1676), (-0.5982, 0.005344, 0.2478), (-0.5608, 0.005344, 0.3238), (-0.5137, 0.005344, 0.3942), (-0.4579, 0.005344, 0.4579), (-0.3942, 0.005344, 0.5137), (-0.3238, 0.005344, 0.5608), (-0.2478, 0.005344, 0.5982), (-0.1676, 0.005344, 0.6254), (-0.08452, 0.005344, 0.642), (-1.253e-11, 0.005344, 0.6475), (0.08452, 0.005344, 0.642), (0.1676, 0.005344, 0.6254), (0.2478, 0.005344, 0.5982), (0.3238, 0.005344, 0.5608), (0.3942, 0.005344, 0.5137), (0.4579, 0.005344, 0.4579), (0.5137, 0.005344, 0.3942), (0.5608, 0.005344, 0.3238), (0.5982, 0.005344, 0.2478), (0.6254, 0.005344, 0.1676), (0.642, 0.005344, 0.08452)], [(36, 37), (4, 5), (13, 14), (21, 22), (37, 38), (43, 44), (26, 27), (15, 16), (24, 25), (10, 11), (46, 47), (7, 8), (28, 29), (35, 36), (40, 41), (33, 34), (32, 33), (44, 45), (27, 28), (17, 18), (1, 2), (38, 39), (22, 23), (12, 13), (20, 21), (23, 24), (6, 7), (34, 35), (19, 20), (45, 46), (2, 3), (16, 17), (5, 6), (9, 10), (0, 47), (39, 40), (14, 15), (11, 12), (8, 9), (42, 43), (3, 4), (25, 26), (31, 32), (18, 19), (0, 1), (30, 31), (41, 42), (29, 30)], [])
me_cs_torus_03_002.use_remesh_preserve_volume = False
me_cs_torus_03_002.use_remesh_preserve_attributes = False
me_cs_torus_03_002.use_mirror_vertex_groups = False
me_cs_torus_03_002.update()
me_cs_sphere_002 = bpy.data.meshes.new('cs_sphere.002')
me_cs_sphere_002.from_pydata([(0.0, 0.4449, 0.0), (-0.1702, 0.411, 0.0), (-0.3146, 0.3146, 0.0), (-0.411, 0.1702, 0.0), (-0.4449, -1.945e-08, 0.0), (-0.411, -0.1702, 0.0), (-0.3146, -0.3146, 0.0), (-0.1702, -0.411, 0.0), (-6.717e-08, -0.4449, 0.0), (0.1702, -0.411, 0.0), (0.3146, -0.3146, 0.0), (0.411, -0.1702, 0.0), (0.4449, 5.305e-09, 0.0), (0.411, 0.1702, 0.0), (0.3146, 0.3146, 0.0), (0.1702, 0.411, 0.0), (-9.878e-17, -3.712e-07, -0.4449), (-0.1702, -3.712e-07, -0.411), (-0.3146, -2.652e-07, -0.3146), (-0.411, -1.458e-07, -0.1702), (-0.4449, 1.739e-14, 1.945e-08), (-0.411, 1.458e-07, 0.1702), (-0.3146, 2.652e-07, 0.3146), (-0.1702, 3.712e-07, 0.411), (-6.717e-08, 3.712e-07, 0.4449), (0.1702, 3.712e-07, 0.411), (0.3146, 2.652e-07, 0.3146), (0.411, 1.458e-07, 0.1702), (0.4449, -4.742e-15, -5.305e-09), (0.411, -1.458e-07, -0.1702), (0.3146, -2.652e-07, -0.3146), (0.1702, -3.712e-07, -0.411), (-7.248e-08, 0.4449, -7.248e-08), (7.955e-08, 0.411, -0.1702), (2.121e-07, 0.3146, -0.3146), (3.447e-07, 0.1702, -0.411), (3.712e-07, -9.193e-08, -0.4449), (3.977e-07, -0.1702, -0.411), (3.182e-07, -0.3146, -0.3146), (2.121e-07, -0.411, -0.1702), (7.248e-08, -0.4449, 5.305e-09), (-7.955e-08, -0.411, 0.1702), (-2.121e-07, -0.3146, 0.3146), (-3.447e-07, -0.1702, 0.411), (-3.712e-07, 7.778e-08, 0.4449), (-3.977e-07, 0.1702, 0.411), (-3.182e-07, 0.3146, 0.3146), (-2.121e-07, 0.411, 0.1702)], [(1, 0), (2, 1), (3, 2), (4, 3), (5, 4), (6, 5), (7, 6), (8, 7), (9, 8), (10, 9), (11, 10), (12, 11), (13, 12), (14, 13), (15, 14), (0, 15), (17, 16), (18, 17), (19, 18), (20, 19), (21, 20), (22, 21), (23, 22), (24, 23), (25, 24), (26, 25), (27, 26), (28, 27), (29, 28), (30, 29), (31, 30), (16, 31), (33, 32), (34, 33), (35, 34), (36, 35), (37, 36), (38, 37), (39, 38), (40, 39), (41, 40), (42, 41), (43, 42), (44, 43), (45, 44), (46, 45), (47, 46), (32, 47)], [])
me_cs_sphere_002.use_remesh_preserve_volume = False
me_cs_sphere_002.use_remesh_preserve_attributes = False
me_cs_sphere_002.use_mirror_vertex_groups = False
me_cs_sphere_002.update()
me_cs_arrow_twist_002 = bpy.data.meshes.new('cs_arrow_twist.002')
me_cs_arrow_twist_002.from_pydata([(0.1107, 4.206e-08, 0.2578), (0.08806, 6.665e-08, 0.4635), (2.98e-08, 3.464e-08, 0.2578), (2.98e-08, 6.227e-08, 0.4635), (0.2239, 4.329e-08, 0.2092), (0.2634, 6.071e-08, 0.4103), (0.3208, 3.082e-08, 0.1303), (0.4271, 6.743e-08, 0.2966), (0.3544, 2.657e-08, 0.06511), (0.5084, 3.238e-08, 0.1762), (0.2339, 1.885e-08, 0.0173), (0.6182, 5.417e-08, 0.2286), (0.5644, -1.044e-08, -0.1984), (-0.1107, 2.722e-08, 0.2578), (-0.08806, 5.789e-08, 0.4635), (-0.2239, 1.292e-08, 0.2092), (-0.2634, 4.953e-08, 0.4103), (-0.3208, 4.204e-09, 0.1303), (-0.4271, 1.227e-08, 0.2966), (-0.3544, -9.072e-09, 0.06511), (-0.5084, 1.498e-08, 0.1762), (-0.2339, -1.42e-08, 0.0173), (-0.6182, 7.25e-09, 0.2286), (-0.5644, -4.288e-08, -0.1984)], [(2, 0), (1, 3), (5, 1), (0, 4), (7, 5), (4, 6), (9, 7), (6, 8), (11, 9), (8, 10), (11, 12), (10, 12), (16, 14), (13, 15), (18, 16), (15, 17), (20, 18), (17, 19), (22, 20), (19, 21), (22, 23), (21, 23), (2, 13), (14, 3)], [])
me_cs_arrow_twist_002.use_remesh_preserve_volume = False
me_cs_arrow_twist_002.use_remesh_preserve_attributes = False
me_cs_arrow_twist_002.use_mirror_vertex_groups = False
me_cs_arrow_twist_002.update()
me_cs_user_c_shoulder_l_002 = bpy.data.meshes.new('cs_user_c_shoulder.l.002')
me_cs_user_c_shoulder_l_002.from_pydata([(1.211, -0.3162, -0.3469), (1.211, -0.2175, -0.4304), (1.211, -0.303, -0.3947), (1.211, -0.2669, -0.4253), (1.211, 0.5572, -0.1998), (1.211, 0.4584, -0.3166), (1.211, 0.544, -0.2521), (1.211, 0.5078, -0.2948), (1.211, -0.2161, -0.09311), (1.211, -0.3162, -0.1924), (1.211, -0.2662, -0.1061), (1.211, -0.3028, -0.1425), (1.211, 0.5572, -0.1998), (1.211, 0.457, -0.09877), (1.211, 0.5438, -0.1496), (1.211, 0.5071, -0.1126)], [], [(1, 3, 2, 0, 9, 11, 10, 8, 13, 15, 14, 12, 4, 6, 7, 5)])
me_cs_user_c_shoulder_l_002.use_remesh_preserve_volume = False
me_cs_user_c_shoulder_l_002.use_remesh_preserve_attributes = False
me_cs_user_c_shoulder_l_002.use_mirror_vertex_groups = False
me_cs_user_c_shoulder_l_002.update()
me_cs_user_c_shoulder_r_002 = bpy.data.meshes.new('cs_user_c_shoulder.r.002')
me_cs_user_c_shoulder_r_002.from_pydata([(-1.211, -0.3162, -0.3469), (-1.211, -0.2175, -0.4304), (-1.211, -0.303, -0.3947), (-1.211, -0.2669, -0.4253), (-1.211, 0.5572, -0.1998), (-1.211, 0.4584, -0.3166), (-1.211, 0.544, -0.2521), (-1.211, 0.5078, -0.2948), (-1.211, -0.2161, -0.09311), (-1.211, -0.3162, -0.1924), (-1.211, -0.2662, -0.1061), (-1.211, -0.3028, -0.1425), (-1.211, 0.5572, -0.1998), (-1.211, 0.457, -0.09877), (-1.211, 0.5438, -0.1496), (-1.211, 0.5071, -0.1126)], [], [(1, 3, 2, 0, 9, 11, 10, 8, 13, 15, 14, 12, 4, 6, 7, 5)])
me_cs_user_c_shoulder_r_002.use_remesh_preserve_volume = False
me_cs_user_c_shoulder_r_002.use_remesh_preserve_attributes = False
me_cs_user_c_shoulder_r_002.use_mirror_vertex_groups = False
me_cs_user_c_shoulder_r_002.update()
me_cs_user_c_arm_fk_l_002 = bpy.data.meshes.new('cs_user_c_arm_fk.l.002')
me_cs_user_c_arm_fk_l_002.from_pydata([(0.2572, -0.4934, -0.238), (-0.2578, -0.4934, -0.238), (-0.2572, -0.4934, 0.238), (0.2578, -0.4934, 0.238), (0.2572, 0.1221, -0.238), (-0.2578, 0.1221, -0.238), (-0.2572, 0.1221, 0.238), (0.2578, 0.1221, 0.238)], [(1, 5), (2, 6), (0, 4), (7, 3), (1, 2), (3, 0), (5, 6), (6, 7), (4, 5), (7, 4), (2, 3), (0, 1)], [])
me_cs_user_c_arm_fk_l_002.use_remesh_preserve_volume = False
me_cs_user_c_arm_fk_l_002.use_remesh_preserve_attributes = False
me_cs_user_c_arm_fk_l_002.use_mirror_vertex_groups = False
me_cs_user_c_arm_fk_l_002.update()
me_cs_user_c_arm_fk_r_002 = bpy.data.meshes.new('cs_user_c_arm_fk.r.002')
me_cs_user_c_arm_fk_r_002.from_pydata([(-0.2572, -0.4934, -0.238), (0.2578, -0.4934, -0.238), (0.2572, -0.4934, 0.238), (-0.2578, -0.4934, 0.238), (-0.2572, 0.1221, -0.238), (0.2578, 0.1221, -0.238), (0.2572, 0.1221, 0.238), (-0.2578, 0.1221, 0.238)], [(1, 5), (2, 6), (0, 4), (7, 3), (1, 2), (3, 0), (5, 6), (6, 7), (4, 5), (7, 4), (2, 3), (0, 1)], [])
me_cs_user_c_arm_fk_r_002.use_remesh_preserve_volume = False
me_cs_user_c_arm_fk_r_002.use_remesh_preserve_attributes = False
me_cs_user_c_arm_fk_r_002.use_mirror_vertex_groups = False
me_cs_user_c_arm_fk_r_002.update()
me_cs_user_c_arm_ik_r_002 = bpy.data.meshes.new('cs_user_c_arm_ik.r.002')
me_cs_user_c_arm_ik_r_002.from_pydata([(-0.2572, 0.002708, -0.238), (0.2578, 0.002708, -0.238), (0.2572, 0.002708, 0.238), (-0.2578, 0.002708, 0.238), (-0.2572, 0.6182, -0.238), (0.2578, 0.6182, -0.238), (0.2572, 0.6182, 0.238), (-0.2578, 0.6182, 0.238)], [(1, 5), (2, 6), (0, 4), (7, 3), (1, 2), (3, 0), (5, 6), (6, 7), (4, 5), (7, 4), (2, 3), (0, 1)], [])
me_cs_user_c_arm_ik_r_002.use_remesh_preserve_volume = False
me_cs_user_c_arm_ik_r_002.use_remesh_preserve_attributes = False
me_cs_user_c_arm_ik_r_002.use_mirror_vertex_groups = False
me_cs_user_c_arm_ik_r_002.update()
me_plane_002 = bpy.data.meshes.new('Plane.002')
me_plane_002.from_pydata([(0.0, 1.0, 0.0), (0.0, 0.0, 0.0)], [(1, 0)], [])
_uv = me_plane_002.uv_layers.new(name='UVMap')
_uv.uv.foreach_set('vector', [])
me_plane_002.use_remesh_fix_poles = True
me_plane_002.use_remesh_preserve_attributes = False
me_plane_002.update()
arm_rig_002 = bpy.data.armatures.new('rig.002')  # bones are not reproduced

# ---- objects
ob_alien = bpy.data.objects.new('alien', me_alien)
ob_char_grp = bpy.data.objects.new('char_grp', None)
ob_rig = bpy.data.objects.new('rig', arm_rig_002)
ob_cs_half_circle = bpy.data.objects.new('cs_half_circle', me_cs_circle_01_003)
ob_cs_circle_head = bpy.data.objects.new('cs_circle_head', me_cs_circle_head_002)
ob_cs_user_c_thigh_fk_r = bpy.data.objects.new('cs_user_c_thigh_fk.r', me_cs_user_c_thigh_fk_r_002)
ob_cs_user_c_thigh_fk_l = bpy.data.objects.new('cs_user_c_thigh_fk.l', me_cs_user_c_thigh_fk_l_002)
ob_cs_user_c_leg_fk_r = bpy.data.objects.new('cs_user_c_leg_fk.r', me_cs_user_c_leg_fk_r_002)
ob_cs_user_c_leg_fk_l = bpy.data.objects.new('cs_user_c_leg_fk.l', me_cs_user_c_leg_fk_l_002)
ob_cs_spine = bpy.data.objects.new('cs_spine', me_cs_user_c_spine_01_x_002)
ob_cs_hand = bpy.data.objects.new('cs_hand', me_cs_foot_004)
ob_cs_box = bpy.data.objects.new('cs_box', me_cs_box_002)
ob_cs_foot_roll = bpy.data.objects.new('cs_foot_roll', me_cs_torus_04_010)
ob_cs_foot_l = bpy.data.objects.new('cs_foot.l', me_cs_foot_l_002)
ob_cs_foot_r = bpy.data.objects.new('cs_foot.r', me_cs_foot_005)
ob_cs_pos = bpy.data.objects.new('cs_pos', me_cs_plane_2_003)
ob_cs_curve = bpy.data.objects.new('cs_curve', me_cs_plane_1_003)
ob_cs_arrow_cross = bpy.data.objects.new('cs_arrow_cross', me_cs_arrow_cross_002)
ob_cs_circle_squashed = bpy.data.objects.new('cs_circle_squashed', me_cs_circle_squashed_003)
ob_cs_torus_04 = bpy.data.objects.new('cs_torus_04', me_cs_torus_04_011)
ob_cs_torus_02 = bpy.data.objects.new('cs_torus_02', me_cs_torus_02_002)
ob_cs_torus_03 = bpy.data.objects.new('cs_torus_03', me_cs_torus_03_002)
ob_cs_sphere = bpy.data.objects.new('cs_sphere', me_cs_sphere_002)
ob_cs_arrow_twist = bpy.data.objects.new('cs_arrow_twist', me_cs_arrow_twist_002)
ob_cs_grp = bpy.data.objects.new('cs_grp', None)
ob_cs_user_c_shoulder_l = bpy.data.objects.new('cs_user_c_shoulder.l', me_cs_user_c_shoulder_l_002)
ob_cs_user_c_shoulder_r = bpy.data.objects.new('cs_user_c_shoulder.r', me_cs_user_c_shoulder_r_002)
ob_cs_user_c_arm_fk_l = bpy.data.objects.new('cs_user_c_arm_fk.l', me_cs_user_c_arm_fk_l_002)
ob_cs_user_c_arm_fk_r = bpy.data.objects.new('cs_user_c_arm_fk.r', me_cs_user_c_arm_fk_r_002)
ob_cs_user_c_arm_ik_r = bpy.data.objects.new('cs_user_c_arm_ik.r', me_cs_user_c_arm_ik_r_002)
ob_cs_line = bpy.data.objects.new('cs_line', me_plane_002)

# ---- transforms, parenting, visibility, modifiers, constraints
ob_alien.parent = ob_rig
ob_alien.location = (0.0, 0.0, 0.0)
ob_alien.lock_rotations_4d = False
ob_alien.empty_display_type = 'ARROWS'
ob_alien.lineart.crease_threshold = 0.0
ob_alien.use_mesh_mirror_x = True
_vg = ob_alien.vertex_groups.new(name='root.x')
for _i, _w in zip([11, 12, 13, 14, 15, 16, 17, 18, 19, 20, 21, 22, 23, 24, 25, 26, 65, 66, 69, 84, 85, 88, 111, 114], [0.0826, 0.08689, 0.1005, 0.1023, 0.921, 0.9343, 0.8945, 0.893, 0.971, 0.9681, 0.9914, 0.9907, 0.957, 0.9508, 0.9557, 0.9425, 0.03236, 0.02645, 0.6833, 0.03236, 0.02645, 0.6833, 0.02029, 0.02065]): _vg.add([_i], _w, 'REPLACE')
_vg = ob_alien.vertex_groups.new(name='foot.l')
for _i, _w in zip([99, 100, 101, 102], [0.95, 0.8896, 0.165, 0.6465]): _vg.add([_i], _w, 'REPLACE')
_vg = ob_alien.vertex_groups.new(name='toes_01.l')
_vg = ob_alien.vertex_groups.new(name='foot.r')
for _i, _w in zip([80, 81, 82, 83], [0.95, 0.8896, 0.165, 0.6465]): _vg.add([_i], _w, 'REPLACE')
_vg = ob_alien.vertex_groups.new(name='toes_01.r')
_vg = ob_alien.vertex_groups.new(name='spine_01.x')
for _i, _w in zip([9, 10, 11, 12, 13, 14, 15, 16, 17, 18, 111, 112, 113, 114], [0.08399, 0.08999, 0.7289, 0.7263, 0.7744, 0.7642, 0.05149, 0.04229, 0.0801, 0.08009, 0.2401, 0.1001, 0.0876, 0.2236]): _vg.add([_i], _w, 'REPLACE')
_vg = ob_alien.vertex_groups.new(name='shoulder.r')
for _i, _w in zip([9, 10, 12, 14, 27, 31, 32, 33, 34, 111, 112, 113, 114], [0.01878, 0.8608, 0.164, 0.1073, 0.9917, 0.09462, 0.4926, 0.1502, 0.8172, 0.06335, 0.06546, 0.8451, 0.6925]): _vg.add([_i], _w, 'REPLACE')
_vg = ob_alien.vertex_groups.new(name='shoulder.l')
for _i, _w in zip([9, 10, 11, 13, 46, 50, 51, 52, 53, 111, 112, 113, 114], [0.8716, 0.02568, 0.1675, 0.09714, 0.9917, 0.09462, 0.4926, 0.1502, 0.8172, 0.6584, 0.8167, 0.05203, 0.0478]): _vg.add([_i], _w, 'REPLACE')
_vg = ob_alien.vertex_groups.new(name='neck.x')
for _i, _w in zip([0, 1, 2, 3, 4, 5, 6, 7, 8, 115, 116, 117, 118, 119, 120], [0.3053, 0.2769, 0.2769, 0.6486, 0.6456, 0.6456, 0.8296, 0.8289, 0.8289, 0.1725, 0.1936, 0.1584, 0.1717, 0.1584, 0.1718]): _vg.add([_i], _w, 'REPLACE')
_vg = ob_alien.vertex_groups.new(name='head.x')
for _i, _w in zip([0, 1, 2, 3, 4, 5, 6, 7, 8, 115, 116, 117, 118, 119, 120], [0.9426, 0.8059, 0.8285, 0.1178, 0.1435, 0.1322, 0.006859, 0.07431, 0.07485, 0.9513, 0.964, 0.8886, 0.8676, 0.8936, 0.8775]): _vg.add([_i], _w, 'REPLACE')
_vg = ob_alien.vertex_groups.new(name='leg_stretch.l')
for _i, _w in zip([89, 90, 91, 92, 93, 94, 95, 96, 97, 98, 99, 100, 101, 102], [0.01365, 0.08051, 0.08854, 0.05646, 0.8999, 0.8471, 0.4761, 0.4599, 0.8432, 0.8784, 0.0, 0.0, 0.000103, 0.0]): _vg.add([_i], _w, 'REPLACE')
_vg = ob_alien.vertex_groups.new(name='leg_stretch.r')
for _i, _w in zip([70, 71, 72, 73, 74, 75, 76, 77, 78, 79, 80, 81, 82, 83], [0.01365, 0.08051, 0.08854, 0.05646, 0.8999, 0.8471, 0.4761, 0.4599, 0.8432, 0.8784, 0.0, 0.0, 0.000103, 0.0]): _vg.add([_i], _w, 'REPLACE')
_vg = ob_alien.vertex_groups.new(name='thigh_stretch.l')
for _i, _w in zip([84, 85, 86, 87, 88, 89, 90, 91, 92, 93, 94, 95, 96, 97, 98], [0.09439, 0.05955, 0.01371, 0.0488, 0.0, 0.8819, 0.846, 0.8508, 0.8633, 0.0589, 0.08571, 0.4986, 0.5194, 0.06103, 0.05175]): _vg.add([_i], _w, 'REPLACE')
_vg = ob_alien.vertex_groups.new(name='thigh_stretch.r')
for _i, _w in zip([65, 66, 67, 68, 69, 70, 71, 72, 73, 74, 75, 76, 77, 78, 79], [0.09439, 0.05955, 0.01371, 0.0488, 0.0, 0.8819, 0.846, 0.8508, 0.8633, 0.0589, 0.08571, 0.4986, 0.5194, 0.06103, 0.05175]): _vg.add([_i], _w, 'REPLACE')
_vg = ob_alien.vertex_groups.new(name='arm_stretch.l')
for _i, _w in zip([47, 48, 49, 50, 51, 52, 53, 54, 59, 60, 61, 62, 63, 64], [0.01924, 0.771, 0.8104, 0.001397, 0.0, 0.01248, 0.002348, 0.0289, 0.8176, 0.826, 0.7353, 0.736, 0.03568, 0.02981]): _vg.add([_i], _w, 'REPLACE')
_vg = ob_alien.vertex_groups.new(name='arm_stretch.r')
for _i, _w in zip([28, 29, 30, 31, 32, 33, 34, 35, 40, 41, 42, 43, 44, 45], [0.01924, 0.771, 0.8104, 0.001397, 0.0, 0.01248, 0.002348, 0.0289, 0.8176, 0.826, 0.7353, 0.736, 0.03568, 0.02981]): _vg.add([_i], _w, 'REPLACE')
_vg = ob_alien.vertex_groups.new(name='forearm_stretch.l')
for _i, _w in zip([47, 48, 49, 54, 55, 57, 58, 59, 60, 63, 64, 103, 104, 105, 106], [0.8672, 0.211, 0.1725, 0.8558, 0.0, 0.0, 0.0, 0.01438, 0.000433, 0.7879, 0.7983, 0.02637, 0.02769, 0.0406, 0.03622]): _vg.add([_i], _w, 'REPLACE')
_vg = ob_alien.vertex_groups.new(name='forearm_stretch.r')
for _i, _w in zip([28, 29, 30, 35, 36, 38, 39, 40, 41, 44, 45, 107, 108, 109, 110], [0.8672, 0.211, 0.1725, 0.8558, 0.0, 0.0, 0.0, 0.01438, 0.000433, 0.7879, 0.7983, 0.02637, 0.02769, 0.0406, 0.03622]): _vg.add([_i], _w, 'REPLACE')
_vg = ob_alien.vertex_groups.new(name='hand.l')
for _i, _w in zip([55, 56, 57, 58], [0.9616, 0.9824, 0.9462, 0.8692]): _vg.add([_i], _w, 'REPLACE')
_vg = ob_alien.vertex_groups.new(name='hand.r')
for _i, _w in zip([36, 37, 38, 39], [0.9616, 0.9824, 0.9462, 0.8692]): _vg.add([_i], _w, 'REPLACE')
_vg = ob_alien.vertex_groups.new(name='leg_twist.l')
for _i, _w in zip([89, 90, 91, 92, 93, 94, 95, 96, 97, 98, 99, 100, 101, 102], [0.0, 0.0, 0.0, 0.0, 0.03677, 0.05421, 0.0, 0.0, 0.07492, 0.05679, 0.04728, 0.1077, 0.8299, 0.3367]): _vg.add([_i], _w, 'REPLACE')
_vg = ob_alien.vertex_groups.new(name='leg_twist.r')
for _i, _w in zip([70, 71, 72, 73, 74, 75, 76, 77, 78, 79, 80, 81, 82, 83], [0.0, 0.0, 0.0, 0.0, 0.03677, 0.05421, 0.0, 0.0, 0.07492, 0.05679, 0.04728, 0.1077, 0.8299, 0.3367]): _vg.add([_i], _w, 'REPLACE')
_vg = ob_alien.vertex_groups.new(name='thigh_twist.l')
for _i, _w in zip([84, 85, 86, 87, 88, 89, 90, 91, 92, 93, 94, 95, 96, 97, 98], [0.8456, 0.8765, 0.9534, 0.9086, 0.2548, 0.07862, 0.05359, 0.03892, 0.06076, 0.0, 0.0, 0.0, 0.0, 0.0, 0.0]): _vg.add([_i], _w, 'REPLACE')
_vg = ob_alien.vertex_groups.new(name='thigh_twist.r')
for _i, _w in zip([65, 66, 67, 68, 69, 70, 71, 72, 73, 74, 75, 76, 77, 78, 79], [0.8456, 0.8765, 0.9534, 0.9086, 0.2548, 0.07862, 0.05359, 0.03892, 0.06076, 0.0, 0.0, 0.0, 0.0, 0.0, 0.0]): _vg.add([_i], _w, 'REPLACE')
_vg = ob_alien.vertex_groups.new(name='c_arm_twist_offset.l')
for _i, _w in zip([47, 48, 49, 50, 51, 52, 53, 54, 59, 60, 61, 62, 63, 64], [0.0, 0.003508, 0.003406, 0.8844, 0.4893, 0.8161, 0.1584, 0.0, 0.1425, 0.1437, 0.2267, 0.2228, 0.0, 0.0]): _vg.add([_i], _w, 'REPLACE')
_vg = ob_alien.vertex_groups.new(name='c_arm_twist_offset.r')
for _i, _w in zip([28, 29, 30, 31, 32, 33, 34, 35, 40, 41, 42, 43, 44, 45], [0.0, 0.003508, 0.003406, 0.8844, 0.4893, 0.8161, 0.1584, 0.0, 0.1425, 0.1437, 0.2267, 0.2228, 0.0, 0.0]): _vg.add([_i], _w, 'REPLACE')
_vg = ob_alien.vertex_groups.new(name='forearm_twist.l')
for _i, _w in zip([47, 48, 49, 54, 55, 57, 58, 59, 60, 63, 64, 103, 104, 105, 106], [0.09541, 0.0, 0.0, 0.0998, 0.01898, 0.03894, 0.09464, 0.0, 0.0, 0.1491, 0.144, 0.9576, 0.9607, 0.9516, 0.9537]): _vg.add([_i], _w, 'REPLACE')
_vg = ob_alien.vertex_groups.new(name='forearm_twist.r')
for _i, _w in zip([28, 29, 30, 35, 36, 38, 39, 40, 41, 44, 45, 107, 108, 109, 110], [0.09541, 0.0, 0.0, 0.0998, 0.01898, 0.03894, 0.09464, 0.0, 0.0, 0.1491, 0.144, 0.9576, 0.9607, 0.9516, 0.9537]): _vg.add([_i], _w, 'REPLACE')
_m = ob_alien.modifiers.new('rig', 'ARMATURE')
_m.object = ob_rig
ob_char_grp.location = (0.0, 0.0, 0.0)
ob_char_grp.empty_display_size = 0.01
ob_char_grp.empty_image_offset = (0.0, 0.0)
ob_char_grp.empty_image_side = 'FRONT'
ob_char_grp.hide_select = True
ob_char_grp.lineart.crease_threshold = 0.0
ob_rig.parent = ob_char_grp
ob_rig.location = (0.0, 0.0, 0.0)
ob_rig.empty_display_type = 'ARROWS'
ob_rig.empty_image_side = 'FRONT'
ob_rig.hide_render = True
ob_rig.display_type = 'SOLID'
ob_rig.lineart.crease_threshold = 0.0
ob_cs_half_circle.parent = ob_cs_grp
ob_cs_half_circle.location = (0.0302, -0.05272, -0.08672)
ob_cs_half_circle.rotation_euler = (0.0, 0.0, -1.571)
ob_cs_half_circle.scale = (0.06934, 0.06934, 0.06934)
ob_cs_half_circle.empty_display_type = 'ARROWS'
ob_cs_half_circle.empty_image_side = 'FRONT'
ob_cs_half_circle.display_type = 'WIRE'
ob_cs_half_circle.lineart.crease_threshold = 0.0
ob_cs_circle_head.parent = ob_cs_grp
ob_cs_circle_head.location = (-5.032, -0.3814, 0.8101)
ob_cs_circle_head.rotation_euler = (1.571, -0.0, -0.0)
ob_cs_circle_head.scale = (0.0737, 0.0737, 0.0737)
ob_cs_circle_head.empty_image_side = 'FRONT'
ob_cs_circle_head.lineart.crease_threshold = 0.0
ob_cs_user_c_thigh_fk_r.parent = ob_cs_grp
ob_cs_user_c_thigh_fk_r.location = (4.963, -0.06696, -0.508)
ob_cs_user_c_thigh_fk_r.empty_image_side = 'FRONT'
ob_cs_user_c_thigh_fk_r.lineart.crease_threshold = 0.0
ob_cs_user_c_thigh_fk_l.parent = ob_cs_grp
ob_cs_user_c_thigh_fk_l.location = (0.1255, -0.0006352, 0.7725)
ob_cs_user_c_thigh_fk_l.rotation_euler = (-1.63, -0.1752, -2.993e-08)
ob_cs_user_c_thigh_fk_l.scale = (0.4148, 0.4148, 0.4148)
ob_cs_user_c_thigh_fk_l.empty_image_side = 'FRONT'
ob_cs_user_c_thigh_fk_l.lineart.crease_threshold = 0.0
ob_cs_user_c_leg_fk_r.parent = ob_cs_grp
ob_cs_user_c_leg_fk_r.location = (2.476, 0.0507, 0.4792)
ob_cs_user_c_leg_fk_r.empty_image_side = 'FRONT'
ob_cs_user_c_leg_fk_r.lineart.crease_threshold = 0.0
ob_cs_user_c_leg_fk_l.parent = ob_cs_grp
ob_cs_user_c_leg_fk_l.location = (0.1688, -0.01544, 0.5278)
ob_cs_user_c_leg_fk_l.rotation_euler = (-1.41, 0.03001, -1.368)
ob_cs_user_c_leg_fk_l.scale = (0.4747, 0.4747, 0.4747)
ob_cs_user_c_leg_fk_l.empty_image_side = 'FRONT'
ob_cs_user_c_leg_fk_l.lineart.crease_threshold = 0.0
ob_cs_spine.parent = ob_cs_grp
ob_cs_spine.location = (3.016e-09, -0.006318, 1.075)
ob_cs_spine.rotation_euler = (1.571, -3.293e-10, -0.006603)
ob_cs_spine.scale = (0.05001, 0.05001, 0.05)
ob_cs_spine.empty_image_side = 'FRONT'
ob_cs_spine.lineart.crease_threshold = 0.0
ob_cs_hand.parent = ob_cs_grp
ob_cs_hand.location = (2.476, 0.0507, 0.4792)
ob_cs_hand.scale = (0.098, 0.098, 0.098)
ob_cs_hand.empty_display_type = 'ARROWS'
ob_cs_hand.empty_image_side = 'FRONT'
ob_cs_hand.lineart.crease_threshold = 0.0
ob_cs_box.parent = ob_cs_grp
ob_cs_box.location = (-2.347, -0.05272, -0.1603)
ob_cs_box.scale = (0.7017, 0.7017, 0.7017)
ob_cs_box.empty_display_type = 'ARROWS'
ob_cs_box.empty_image_side = 'FRONT'
ob_cs_box.lineart.crease_threshold = 0.0
ob_cs_foot_roll.parent = ob_cs_grp
ob_cs_foot_roll.location = (-1.409, -0.05272, -0.1568)
ob_cs_foot_roll.scale = (0.098, 0.098, 0.098)
ob_cs_foot_roll.empty_display_type = 'ARROWS'
ob_cs_foot_roll.empty_image_side = 'FRONT'
ob_cs_foot_roll.lineart.crease_threshold = 0.0
ob_cs_foot_l.parent = ob_cs_grp
ob_cs_foot_l.location = (1.967, -0.05272, 0.4723)
ob_cs_foot_l.scale = (0.098, 0.098, 0.098)
ob_cs_foot_l.empty_display_type = 'ARROWS'
ob_cs_foot_l.empty_image_side = 'FRONT'
ob_cs_foot_l.lineart.crease_threshold = 0.0
ob_cs_foot_r.parent = ob_cs_grp
ob_cs_foot_r.location = (2.067, -0.05272, 0.4723)
ob_cs_foot_r.scale = (0.098, 0.098, 0.098)
ob_cs_foot_r.empty_display_type = 'ARROWS'
ob_cs_foot_r.empty_image_side = 'FRONT'
ob_cs_foot_r.lineart.crease_threshold = 0.0
ob_cs_pos.parent = ob_cs_grp
ob_cs_pos.location = (-2.074, -0.05272, 0.822)
ob_cs_pos.rotation_euler = (1.571, 2.22e-16, 2.22e-16)
ob_cs_pos.scale = (0.098, 0.098, 0.098)
ob_cs_pos.empty_display_type = 'ARROWS'
ob_cs_pos.empty_image_side = 'FRONT'
ob_cs_pos.lineart.crease_threshold = 0.0
ob_cs_curve.parent = ob_cs_grp
ob_cs_curve.location = (0.4222, -0.05272, 0.5152)
ob_cs_curve.scale = (0.098, 0.098, 0.098)
ob_cs_curve.empty_display_type = 'ARROWS'
ob_cs_curve.empty_image_side = 'FRONT'
ob_cs_curve.lineart.crease_threshold = 0.0
ob_cs_arrow_cross.parent = ob_cs_grp
ob_cs_arrow_cross.location = (2.082, -0.04398, 0.03701)
ob_cs_arrow_cross.scale = (0.283, 0.283, 0.283)
ob_cs_arrow_cross.empty_display_type = 'ARROWS'
ob_cs_arrow_cross.empty_image_side = 'FRONT'
ob_cs_arrow_cross.lineart.crease_threshold = 0.0
ob_cs_circle_squashed.parent = ob_cs_grp
ob_cs_circle_squashed.location = (0.5313, -0.05272, -0.06138)
ob_cs_circle_squashed.scale = (0.098, 0.098, 0.098)
ob_cs_circle_squashed.empty_display_type = 'ARROWS'
ob_cs_circle_squashed.empty_image_side = 'FRONT'
ob_cs_circle_squashed.lineart.crease_threshold = 0.0
ob_cs_torus_04.parent = ob_cs_grp
ob_cs_torus_04.location = (-1.265, -0.05272, -0.1568)
ob_cs_torus_04.scale = (0.098, 0.098, 0.098)
ob_cs_torus_04.empty_display_type = 'ARROWS'
ob_cs_torus_04.empty_image_side = 'FRONT'
ob_cs_torus_04.lineart.crease_threshold = 0.0
ob_cs_torus_02.parent = ob_cs_grp
ob_cs_torus_02.location = (-0.8403, -0.05272, 0.164)
ob_cs_torus_02.scale = (0.098, 0.098, 0.098)
ob_cs_torus_02.empty_display_type = 'ARROWS'
ob_cs_torus_02.empty_image_side = 'FRONT'
ob_cs_torus_02.lineart.crease_threshold = 0.0
ob_cs_torus_03.parent = ob_cs_grp
ob_cs_torus_03.location = (-0.2594, -0.05272, 0.1564)
ob_cs_torus_03.scale = (0.098, 0.098, 0.098)
ob_cs_torus_03.empty_display_type = 'ARROWS'
ob_cs_torus_03.empty_image_side = 'FRONT'
ob_cs_torus_03.hide_render = True
ob_cs_torus_03.lineart.crease_threshold = 0.0
ob_cs_sphere.parent = ob_cs_grp
ob_cs_sphere.location = (-0.8485, -0.05272, 0.472)
ob_cs_sphere.rotation_euler = (1.571, -0.0, 0.0)
ob_cs_sphere.scale = (0.08496, 0.08496, 0.08496)
ob_cs_sphere.empty_image_side = 'FRONT'
ob_cs_sphere.lineart.crease_threshold = 0.0
ob_cs_arrow_twist.parent = ob_cs_grp
ob_cs_arrow_twist.location = (5.246, -0.04586, 0.3083)
ob_cs_arrow_twist.empty_image_side = 'FRONT'
ob_cs_arrow_twist.lineart.crease_threshold = 0.0
ob_cs_grp.parent = ob_char_grp
ob_cs_grp.location = (0.0, 0.0, 0.0)
ob_cs_grp.scale = (1.0, 1.0, 1.0)
ob_cs_grp.lock_location = (True, True, True)
ob_cs_grp.lock_rotation = (True, True, True)
ob_cs_grp.lock_scale = (True, True, True)
ob_cs_grp.empty_display_size = 0.01
ob_cs_grp.empty_image_offset = (0.0, 0.0)
ob_cs_grp.empty_image_side = 'FRONT'
ob_cs_grp.hide_render = True
ob_cs_grp.lineart.crease_threshold = 0.0
ob_cs_user_c_shoulder_l.parent = ob_cs_grp
ob_cs_user_c_shoulder_l.location = (0.07799, -0.064, 1.396)
ob_cs_user_c_shoulder_l.rotation_euler = (3.142, -4.067e-07, 1.538)
ob_cs_user_c_shoulder_l.scale = (0.0812, 0.0812, 0.0812)
ob_cs_user_c_shoulder_l.lineart.crease_threshold = 0.0
ob_cs_user_c_shoulder_r.parent = ob_cs_grp
ob_cs_user_c_shoulder_r.location = (-1.73, 0.1248, 0.128)
ob_cs_user_c_shoulder_r.lineart.crease_threshold = 0.0
ob_cs_user_c_arm_fk_l.parent = ob_cs_grp
ob_cs_user_c_arm_fk_l.location = (0.2373, 0.0264, 1.294)
ob_cs_user_c_arm_fk_l.rotation_euler = (-2.773, -0.01217, 1.676)
ob_cs_user_c_arm_fk_l.scale = (0.2287, 0.2287, 0.2287)
ob_cs_user_c_arm_fk_r.parent = ob_cs_grp
ob_cs_user_c_arm_fk_r.location = (0.1313, 0.01474, 1.335)
ob_cs_user_c_arm_ik_r.parent = ob_cs_grp
ob_cs_user_c_arm_ik_r.location = (0.1313, 0.01474, 1.335)
ob_cs_line.parent = ob_cs_grp
ob_cs_line.location = (0.0, 0.0, 0.0)

# ---- collection membership
col_collection.objects.link(ob_alien)
col_character1.objects.link(ob_alien)
col_character1_rig.objects.link(ob_char_grp)
col_character1_rig.objects.link(ob_rig)
col_character1_cs.objects.link(ob_cs_half_circle)
col_character1_cs.objects.link(ob_cs_circle_head)
col_character1_cs.objects.link(ob_cs_user_c_thigh_fk_r)
col_character1_cs.objects.link(ob_cs_user_c_thigh_fk_l)
col_character1_cs.objects.link(ob_cs_user_c_leg_fk_r)
col_character1_cs.objects.link(ob_cs_user_c_leg_fk_l)
col_character1_cs.objects.link(ob_cs_spine)
col_character1_cs.objects.link(ob_cs_hand)
col_character1_cs.objects.link(ob_cs_box)
col_character1_cs.objects.link(ob_cs_foot_roll)
col_character1_cs.objects.link(ob_cs_foot_l)
col_character1_cs.objects.link(ob_cs_foot_r)
col_character1_cs.objects.link(ob_cs_pos)
col_character1_cs.objects.link(ob_cs_curve)
col_character1_cs.objects.link(ob_cs_arrow_cross)
col_character1_cs.objects.link(ob_cs_circle_squashed)
col_character1_cs.objects.link(ob_cs_torus_04)
col_character1_cs.objects.link(ob_cs_torus_02)
col_character1_cs.objects.link(ob_cs_torus_03)
col_character1_cs.objects.link(ob_cs_sphere)
col_character1_cs.objects.link(ob_cs_arrow_twist)
col_character1_cs.objects.link(ob_cs_grp)
col_character1_cs.objects.link(ob_cs_user_c_shoulder_l)
col_character1_cs.objects.link(ob_cs_user_c_shoulder_r)
col_character1_cs.objects.link(ob_cs_user_c_arm_fk_l)
col_character1_cs.objects.link(ob_cs_user_c_arm_fk_r)
col_character1_cs.objects.link(ob_cs_user_c_arm_ik_r)
col_character1_cs.objects.link(ob_cs_line)

# ---- scene / render settings (as saved in the file)
scene.frame_start = 1; scene.frame_end = 60; scene.frame_set(32)
scene.render.engine = 'BLENDER_EEVEE_NEXT'
scene.render.image_settings.quality = 98
bpy.context.view_layer.update()

# ---- added for rendering (the .blend has no active camera and no usable light): camera, sun
cam_auto = bpy.data.cameras.new('AutoCamera')
cam_auto.lens = 50.0
cam_auto.sensor_width = 36.0
cam_auto.clip_end = 1000.0
ob_auto_camera = bpy.data.objects.new('AutoCamera', cam_auto)
scene.collection.objects.link(ob_auto_camera)
ob_auto_camera.location = (10.947, -12.7298, 8.96581)
ob_auto_camera.rotation_euler = (1.09748, -7.21219e-08, 0.694738)
scene.camera = ob_auto_camera
light_auto_sun = bpy.data.lights.new('AutoSun', 'SUN')
light_auto_sun.energy = 3.0
light_auto_sun.angle = 0.0523599
ob_auto_sun = bpy.data.objects.new('AutoSun', light_auto_sun)
scene.collection.objects.link(ob_auto_sun)
ob_auto_sun.rotation_euler = (0.872665, 0.174533, 0.523599)
bpy.context.view_layer.update()
